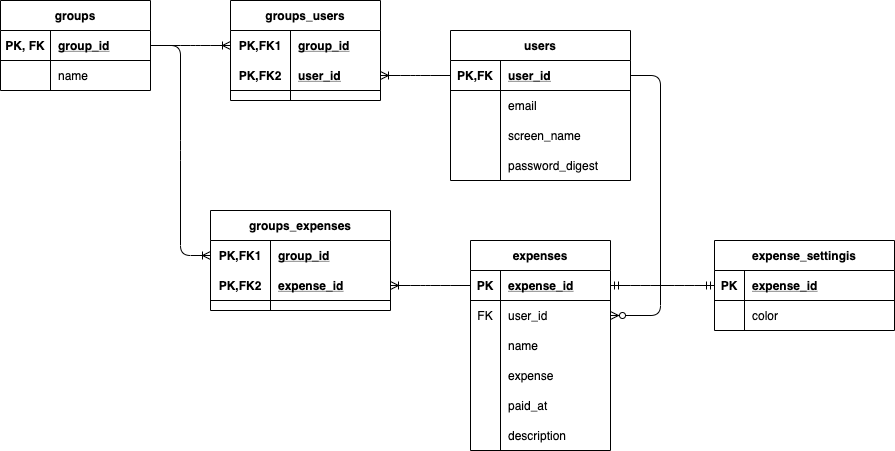

The diagram above was exported from draw.io. Its source (the exported page's mxGraphModel, read from the mxfile embedded in the PNG):
<mxGraphModel dx="1788" dy="830" grid="1" gridSize="10" guides="1" tooltips="1" connect="1" arrows="1" fold="1" page="1" pageScale="1" pageWidth="827" pageHeight="1169" math="0" shadow="0">
  <root>
    <mxCell id="0" />
    <mxCell id="1" parent="0" />
    <mxCell id="100" value="" style="edgeStyle=entityRelationEdgeStyle;fontSize=12;html=1;endArrow=ERoneToMany;" parent="1" source="176" target="268" edge="1">
      <mxGeometry width="100" height="100" relative="1" as="geometry">
        <mxPoint x="-70" y="79.5" as="sourcePoint" />
        <mxPoint x="-80" y="45" as="targetPoint" />
      </mxGeometry>
    </mxCell>
    <mxCell id="121" value="" style="group" parent="1" vertex="1" connectable="0">
      <mxGeometry x="414" y="240" width="180" height="100" as="geometry" />
    </mxCell>
    <mxCell id="120" value="" style="shape=partialRectangle;connectable=0;fillColor=none;top=0;left=0;bottom=0;right=0;editable=1;overflow=hidden;" parent="121" vertex="1">
      <mxGeometry width="30" height="18.75" as="geometry" />
    </mxCell>
    <mxCell id="235" value="expense_settingis" style="shape=table;startSize=30;container=1;collapsible=1;childLayout=tableLayout;fixedRows=1;rowLines=0;fontStyle=1;align=center;resizeLast=1;rounded=0;" parent="121" vertex="1">
      <mxGeometry width="180" height="90" as="geometry" />
    </mxCell>
    <mxCell id="236" value="" style="shape=partialRectangle;collapsible=0;dropTarget=0;pointerEvents=0;fillColor=none;top=0;left=0;bottom=1;right=0;points=[[0,0.5],[1,0.5]];portConstraint=eastwest;" parent="235" vertex="1">
      <mxGeometry y="30" width="180" height="30" as="geometry" />
    </mxCell>
    <mxCell id="237" value="PK" style="shape=partialRectangle;connectable=0;fillColor=none;top=0;left=0;bottom=0;right=0;fontStyle=1;overflow=hidden;" parent="236" vertex="1">
      <mxGeometry width="30" height="30" as="geometry" />
    </mxCell>
    <mxCell id="238" value="expense_id" style="shape=partialRectangle;connectable=0;fillColor=none;top=0;left=0;bottom=0;right=0;align=left;spacingLeft=6;fontStyle=5;overflow=hidden;" parent="236" vertex="1">
      <mxGeometry x="30" width="150" height="30" as="geometry" />
    </mxCell>
    <mxCell id="239" value="" style="shape=partialRectangle;collapsible=0;dropTarget=0;pointerEvents=0;fillColor=none;top=0;left=0;bottom=0;right=0;points=[[0,0.5],[1,0.5]];portConstraint=eastwest;" parent="235" vertex="1">
      <mxGeometry y="60" width="180" height="30" as="geometry" />
    </mxCell>
    <mxCell id="240" value="" style="shape=partialRectangle;connectable=0;fillColor=none;top=0;left=0;bottom=0;right=0;editable=1;overflow=hidden;" parent="239" vertex="1">
      <mxGeometry width="30" height="30" as="geometry" />
    </mxCell>
    <mxCell id="241" value="color" style="shape=partialRectangle;connectable=0;fillColor=none;top=0;left=0;bottom=0;right=0;align=left;spacingLeft=6;overflow=hidden;" parent="239" vertex="1">
      <mxGeometry x="30" width="150" height="30" as="geometry" />
    </mxCell>
    <mxCell id="227" value="" style="edgeStyle=entityRelationEdgeStyle;fontSize=12;html=1;endArrow=ERoneToMany;" parent="1" source="176" target="255" edge="1">
      <mxGeometry width="100" height="100" relative="1" as="geometry">
        <mxPoint x="70" y="210" as="sourcePoint" />
        <mxPoint x="-90" y="255" as="targetPoint" />
      </mxGeometry>
    </mxCell>
    <mxCell id="231" value="" style="edgeStyle=entityRelationEdgeStyle;fontSize=12;html=1;endArrow=ERoneToMany;" parent="1" source="157" target="271" edge="1">
      <mxGeometry width="100" height="100" relative="1" as="geometry">
        <mxPoint x="90" y="100" as="sourcePoint" />
        <mxPoint x="60" y="75" as="targetPoint" />
      </mxGeometry>
    </mxCell>
    <mxCell id="233" value="" style="edgeStyle=entityRelationEdgeStyle;fontSize=12;html=1;endArrow=ERoneToMany;" parent="1" source="58" target="258" edge="1">
      <mxGeometry width="100" height="100" relative="1" as="geometry">
        <mxPoint x="90" y="220" as="sourcePoint" />
        <mxPoint x="70" y="285" as="targetPoint" />
      </mxGeometry>
    </mxCell>
    <mxCell id="249" value="" style="edgeStyle=entityRelationEdgeStyle;fontSize=12;html=1;endArrow=ERmandOne;startArrow=ERmandOne;" parent="1" source="58" target="236" edge="1">
      <mxGeometry width="100" height="100" relative="1" as="geometry">
        <mxPoint x="340" y="500" as="sourcePoint" />
        <mxPoint x="440" y="400" as="targetPoint" />
      </mxGeometry>
    </mxCell>
    <mxCell id="253" value="" style="edgeStyle=entityRelationEdgeStyle;fontSize=12;html=1;endArrow=ERzeroToMany;endFill=1;" parent="1" source="157" target="132" edge="1">
      <mxGeometry width="100" height="100" relative="1" as="geometry">
        <mxPoint x="140" y="90" as="sourcePoint" />
        <mxPoint x="240" y="-10" as="targetPoint" />
      </mxGeometry>
    </mxCell>
    <mxCell id="175" value="groups" style="shape=table;startSize=30;container=1;collapsible=1;childLayout=tableLayout;fixedRows=1;rowLines=0;fontStyle=1;align=center;resizeLast=1;rounded=0;" parent="1" vertex="1">
      <mxGeometry x="-300" width="150" height="90" as="geometry" />
    </mxCell>
    <mxCell id="176" value="" style="shape=partialRectangle;collapsible=0;dropTarget=0;pointerEvents=0;fillColor=none;top=0;left=0;bottom=1;right=0;points=[[0,0.5],[1,0.5]];portConstraint=eastwest;" parent="175" vertex="1">
      <mxGeometry y="30" width="150" height="30" as="geometry" />
    </mxCell>
    <mxCell id="177" value="PK, FK" style="shape=partialRectangle;connectable=0;fillColor=none;top=0;left=0;bottom=0;right=0;fontStyle=1;overflow=hidden;" parent="176" vertex="1">
      <mxGeometry width="50" height="30" as="geometry" />
    </mxCell>
    <mxCell id="178" value="group_id" style="shape=partialRectangle;connectable=0;fillColor=none;top=0;left=0;bottom=0;right=0;align=left;spacingLeft=6;fontStyle=5;overflow=hidden;" parent="176" vertex="1">
      <mxGeometry x="50" width="100" height="30" as="geometry" />
    </mxCell>
    <mxCell id="179" value="" style="shape=partialRectangle;collapsible=0;dropTarget=0;pointerEvents=0;fillColor=none;top=0;left=0;bottom=0;right=0;points=[[0,0.5],[1,0.5]];portConstraint=eastwest;" parent="175" vertex="1">
      <mxGeometry y="60" width="150" height="30" as="geometry" />
    </mxCell>
    <mxCell id="180" value="" style="shape=partialRectangle;connectable=0;fillColor=none;top=0;left=0;bottom=0;right=0;editable=1;overflow=hidden;" parent="179" vertex="1">
      <mxGeometry width="50" height="30" as="geometry" />
    </mxCell>
    <mxCell id="181" value="name" style="shape=partialRectangle;connectable=0;fillColor=none;top=0;left=0;bottom=0;right=0;align=left;spacingLeft=6;overflow=hidden;" parent="179" vertex="1">
      <mxGeometry x="50" width="100" height="30" as="geometry" />
    </mxCell>
    <mxCell id="57" value="expenses" style="shape=table;startSize=30;container=1;collapsible=1;childLayout=tableLayout;fixedRows=1;rowLines=0;fontStyle=1;align=center;resizeLast=1;rounded=0;" parent="1" vertex="1">
      <mxGeometry x="170" y="240" width="140" height="210" as="geometry" />
    </mxCell>
    <mxCell id="58" value="" style="shape=partialRectangle;collapsible=0;dropTarget=0;pointerEvents=0;fillColor=none;top=0;left=0;bottom=1;right=0;points=[[0,0.5],[1,0.5]];portConstraint=eastwest;" parent="57" vertex="1">
      <mxGeometry y="30" width="140" height="30" as="geometry" />
    </mxCell>
    <mxCell id="59" value="PK" style="shape=partialRectangle;connectable=0;fillColor=none;top=0;left=0;bottom=0;right=0;fontStyle=1;overflow=hidden;" parent="58" vertex="1">
      <mxGeometry width="30" height="30" as="geometry" />
    </mxCell>
    <mxCell id="60" value="expense_id" style="shape=partialRectangle;connectable=0;fillColor=none;top=0;left=0;bottom=0;right=0;align=left;spacingLeft=6;fontStyle=5;overflow=hidden;" parent="58" vertex="1">
      <mxGeometry x="30" width="110" height="30" as="geometry" />
    </mxCell>
    <mxCell id="132" style="shape=partialRectangle;collapsible=0;dropTarget=0;pointerEvents=0;fillColor=none;top=0;left=0;bottom=0;right=0;points=[[0,0.5],[1,0.5]];portConstraint=eastwest;" parent="57" vertex="1">
      <mxGeometry y="60" width="140" height="30" as="geometry" />
    </mxCell>
    <mxCell id="133" value="FK" style="shape=partialRectangle;connectable=0;fillColor=none;top=0;left=0;bottom=0;right=0;editable=1;overflow=hidden;" parent="132" vertex="1">
      <mxGeometry width="30" height="30" as="geometry" />
    </mxCell>
    <mxCell id="134" value="user_id" style="shape=partialRectangle;connectable=0;fillColor=none;top=0;left=0;bottom=0;right=0;align=left;spacingLeft=6;overflow=hidden;" parent="132" vertex="1">
      <mxGeometry x="30" width="110" height="30" as="geometry" />
    </mxCell>
    <mxCell id="61" value="" style="shape=partialRectangle;collapsible=0;dropTarget=0;pointerEvents=0;fillColor=none;top=0;left=0;bottom=0;right=0;points=[[0,0.5],[1,0.5]];portConstraint=eastwest;" parent="57" vertex="1">
      <mxGeometry y="90" width="140" height="30" as="geometry" />
    </mxCell>
    <mxCell id="62" value="" style="shape=partialRectangle;connectable=0;fillColor=none;top=0;left=0;bottom=0;right=0;editable=1;overflow=hidden;" parent="61" vertex="1">
      <mxGeometry width="30" height="30" as="geometry" />
    </mxCell>
    <mxCell id="63" value="name" style="shape=partialRectangle;connectable=0;fillColor=none;top=0;left=0;bottom=0;right=0;align=left;spacingLeft=6;overflow=hidden;" parent="61" vertex="1">
      <mxGeometry x="30" width="110" height="30" as="geometry" />
    </mxCell>
    <mxCell id="126" style="shape=partialRectangle;collapsible=0;dropTarget=0;pointerEvents=0;fillColor=none;top=0;left=0;bottom=0;right=0;points=[[0,0.5],[1,0.5]];portConstraint=eastwest;" parent="57" vertex="1">
      <mxGeometry y="120" width="140" height="30" as="geometry" />
    </mxCell>
    <mxCell id="127" style="shape=partialRectangle;connectable=0;fillColor=none;top=0;left=0;bottom=0;right=0;editable=1;overflow=hidden;" parent="126" vertex="1">
      <mxGeometry width="30" height="30" as="geometry" />
    </mxCell>
    <mxCell id="128" value="expense" style="shape=partialRectangle;connectable=0;fillColor=none;top=0;left=0;bottom=0;right=0;align=left;spacingLeft=6;overflow=hidden;" parent="126" vertex="1">
      <mxGeometry x="30" width="110" height="30" as="geometry" />
    </mxCell>
    <mxCell id="274" style="shape=partialRectangle;collapsible=0;dropTarget=0;pointerEvents=0;fillColor=none;top=0;left=0;bottom=0;right=0;points=[[0,0.5],[1,0.5]];portConstraint=eastwest;" vertex="1" parent="57">
      <mxGeometry y="150" width="140" height="30" as="geometry" />
    </mxCell>
    <mxCell id="275" style="shape=partialRectangle;connectable=0;fillColor=none;top=0;left=0;bottom=0;right=0;editable=1;overflow=hidden;" vertex="1" parent="274">
      <mxGeometry width="30" height="30" as="geometry" />
    </mxCell>
    <mxCell id="276" value="paid_at" style="shape=partialRectangle;connectable=0;fillColor=none;top=0;left=0;bottom=0;right=0;align=left;spacingLeft=6;overflow=hidden;" vertex="1" parent="274">
      <mxGeometry x="30" width="110" height="30" as="geometry" />
    </mxCell>
    <mxCell id="64" value="" style="shape=partialRectangle;collapsible=0;dropTarget=0;pointerEvents=0;fillColor=none;top=0;left=0;bottom=0;right=0;points=[[0,0.5],[1,0.5]];portConstraint=eastwest;" parent="57" vertex="1">
      <mxGeometry y="180" width="140" height="30" as="geometry" />
    </mxCell>
    <mxCell id="65" value="" style="shape=partialRectangle;connectable=0;fillColor=none;top=0;left=0;bottom=0;right=0;editable=1;overflow=hidden;" parent="64" vertex="1">
      <mxGeometry width="30" height="30" as="geometry" />
    </mxCell>
    <mxCell id="66" value="description" style="shape=partialRectangle;connectable=0;fillColor=none;top=0;left=0;bottom=0;right=0;align=left;spacingLeft=6;overflow=hidden;" parent="64" vertex="1">
      <mxGeometry x="30" width="110" height="30" as="geometry" />
    </mxCell>
    <mxCell id="156" value="users" style="shape=table;startSize=30;container=1;collapsible=1;childLayout=tableLayout;fixedRows=1;rowLines=0;fontStyle=1;align=center;resizeLast=1;rounded=0;" parent="1" vertex="1">
      <mxGeometry x="150" y="30" width="180" height="150" as="geometry" />
    </mxCell>
    <mxCell id="157" value="" style="shape=partialRectangle;collapsible=0;dropTarget=0;pointerEvents=0;fillColor=none;top=0;left=0;bottom=1;right=0;points=[[0,0.5],[1,0.5]];portConstraint=eastwest;" parent="156" vertex="1">
      <mxGeometry y="30" width="180" height="30" as="geometry" />
    </mxCell>
    <mxCell id="158" value="PK,FK" style="shape=partialRectangle;connectable=0;fillColor=none;top=0;left=0;bottom=0;right=0;fontStyle=1;overflow=hidden;" parent="157" vertex="1">
      <mxGeometry width="50" height="30" as="geometry" />
    </mxCell>
    <mxCell id="159" value="user_id" style="shape=partialRectangle;connectable=0;fillColor=none;top=0;left=0;bottom=0;right=0;align=left;spacingLeft=6;fontStyle=5;overflow=hidden;" parent="157" vertex="1">
      <mxGeometry x="50" width="130" height="30" as="geometry" />
    </mxCell>
    <mxCell id="160" value="" style="shape=partialRectangle;collapsible=0;dropTarget=0;pointerEvents=0;fillColor=none;top=0;left=0;bottom=0;right=0;points=[[0,0.5],[1,0.5]];portConstraint=eastwest;" parent="156" vertex="1">
      <mxGeometry y="60" width="180" height="30" as="geometry" />
    </mxCell>
    <mxCell id="161" value="" style="shape=partialRectangle;connectable=0;fillColor=none;top=0;left=0;bottom=0;right=0;editable=1;overflow=hidden;" parent="160" vertex="1">
      <mxGeometry width="50" height="30" as="geometry" />
    </mxCell>
    <mxCell id="162" value="email" style="shape=partialRectangle;connectable=0;fillColor=none;top=0;left=0;bottom=0;right=0;align=left;spacingLeft=6;overflow=hidden;" parent="160" vertex="1">
      <mxGeometry x="50" width="130" height="30" as="geometry" />
    </mxCell>
    <mxCell id="163" value="" style="shape=partialRectangle;collapsible=0;dropTarget=0;pointerEvents=0;fillColor=none;top=0;left=0;bottom=0;right=0;points=[[0,0.5],[1,0.5]];portConstraint=eastwest;" parent="156" vertex="1">
      <mxGeometry y="90" width="180" height="30" as="geometry" />
    </mxCell>
    <mxCell id="164" value="" style="shape=partialRectangle;connectable=0;fillColor=none;top=0;left=0;bottom=0;right=0;editable=1;overflow=hidden;" parent="163" vertex="1">
      <mxGeometry width="50" height="30" as="geometry" />
    </mxCell>
    <mxCell id="165" value="screen_name" style="shape=partialRectangle;connectable=0;fillColor=none;top=0;left=0;bottom=0;right=0;align=left;spacingLeft=6;overflow=hidden;" parent="163" vertex="1">
      <mxGeometry x="50" width="130" height="30" as="geometry" />
    </mxCell>
    <mxCell id="166" value="" style="shape=partialRectangle;collapsible=0;dropTarget=0;pointerEvents=0;fillColor=none;top=0;left=0;bottom=0;right=0;points=[[0,0.5],[1,0.5]];portConstraint=eastwest;" parent="156" vertex="1">
      <mxGeometry y="120" width="180" height="30" as="geometry" />
    </mxCell>
    <mxCell id="167" value="" style="shape=partialRectangle;connectable=0;fillColor=none;top=0;left=0;bottom=0;right=0;editable=1;overflow=hidden;" parent="166" vertex="1">
      <mxGeometry width="50" height="30" as="geometry" />
    </mxCell>
    <mxCell id="168" value="password_digest" style="shape=partialRectangle;connectable=0;fillColor=none;top=0;left=0;bottom=0;right=0;align=left;spacingLeft=6;overflow=hidden;" parent="166" vertex="1">
      <mxGeometry x="50" width="130" height="30" as="geometry" />
    </mxCell>
    <mxCell id="254" value="groups_expenses" style="shape=table;startSize=30;container=1;collapsible=1;childLayout=tableLayout;fixedRows=1;rowLines=0;fontStyle=1;align=center;resizeLast=1;" parent="1" vertex="1">
      <mxGeometry x="-90" y="210" width="180" height="100" as="geometry" />
    </mxCell>
    <mxCell id="255" value="" style="shape=partialRectangle;collapsible=0;dropTarget=0;pointerEvents=0;fillColor=none;top=0;left=0;bottom=0;right=0;points=[[0,0.5],[1,0.5]];portConstraint=eastwest;" parent="254" vertex="1">
      <mxGeometry y="30" width="180" height="30" as="geometry" />
    </mxCell>
    <mxCell id="256" value="PK,FK1" style="shape=partialRectangle;connectable=0;fillColor=none;top=0;left=0;bottom=0;right=0;fontStyle=1;overflow=hidden;" parent="255" vertex="1">
      <mxGeometry width="60" height="30" as="geometry" />
    </mxCell>
    <mxCell id="257" value="group_id" style="shape=partialRectangle;connectable=0;fillColor=none;top=0;left=0;bottom=0;right=0;align=left;spacingLeft=6;fontStyle=5;overflow=hidden;" parent="255" vertex="1">
      <mxGeometry x="60" width="120" height="30" as="geometry" />
    </mxCell>
    <mxCell id="258" value="" style="shape=partialRectangle;collapsible=0;dropTarget=0;pointerEvents=0;fillColor=none;top=0;left=0;bottom=1;right=0;points=[[0,0.5],[1,0.5]];portConstraint=eastwest;" parent="254" vertex="1">
      <mxGeometry y="60" width="180" height="30" as="geometry" />
    </mxCell>
    <mxCell id="259" value="PK,FK2" style="shape=partialRectangle;connectable=0;fillColor=none;top=0;left=0;bottom=0;right=0;fontStyle=1;overflow=hidden;" parent="258" vertex="1">
      <mxGeometry width="60" height="30" as="geometry" />
    </mxCell>
    <mxCell id="260" value="expense_id" style="shape=partialRectangle;connectable=0;fillColor=none;top=0;left=0;bottom=0;right=0;align=left;spacingLeft=6;fontStyle=5;overflow=hidden;" parent="258" vertex="1">
      <mxGeometry x="60" width="120" height="30" as="geometry" />
    </mxCell>
    <mxCell id="267" value="groups_users" style="shape=table;startSize=30;container=1;collapsible=1;childLayout=tableLayout;fixedRows=1;rowLines=0;fontStyle=1;align=center;resizeLast=1;" parent="1" vertex="1">
      <mxGeometry x="-70" width="150" height="100" as="geometry" />
    </mxCell>
    <mxCell id="268" value="" style="shape=partialRectangle;collapsible=0;dropTarget=0;pointerEvents=0;fillColor=none;top=0;left=0;bottom=0;right=0;points=[[0,0.5],[1,0.5]];portConstraint=eastwest;" parent="267" vertex="1">
      <mxGeometry y="30" width="150" height="30" as="geometry" />
    </mxCell>
    <mxCell id="269" value="PK,FK1" style="shape=partialRectangle;connectable=0;fillColor=none;top=0;left=0;bottom=0;right=0;fontStyle=1;overflow=hidden;" parent="268" vertex="1">
      <mxGeometry width="60" height="30" as="geometry" />
    </mxCell>
    <mxCell id="270" value="group_id" style="shape=partialRectangle;connectable=0;fillColor=none;top=0;left=0;bottom=0;right=0;align=left;spacingLeft=6;fontStyle=5;overflow=hidden;" parent="268" vertex="1">
      <mxGeometry x="60" width="90" height="30" as="geometry" />
    </mxCell>
    <mxCell id="271" value="" style="shape=partialRectangle;collapsible=0;dropTarget=0;pointerEvents=0;fillColor=none;top=0;left=0;bottom=1;right=0;points=[[0,0.5],[1,0.5]];portConstraint=eastwest;" parent="267" vertex="1">
      <mxGeometry y="60" width="150" height="30" as="geometry" />
    </mxCell>
    <mxCell id="272" value="PK,FK2" style="shape=partialRectangle;connectable=0;fillColor=none;top=0;left=0;bottom=0;right=0;fontStyle=1;overflow=hidden;" parent="271" vertex="1">
      <mxGeometry width="60" height="30" as="geometry" />
    </mxCell>
    <mxCell id="273" value="user_id" style="shape=partialRectangle;connectable=0;fillColor=none;top=0;left=0;bottom=0;right=0;align=left;spacingLeft=6;fontStyle=5;overflow=hidden;" parent="271" vertex="1">
      <mxGeometry x="60" width="90" height="30" as="geometry" />
    </mxCell>
  </root>
</mxGraphModel>